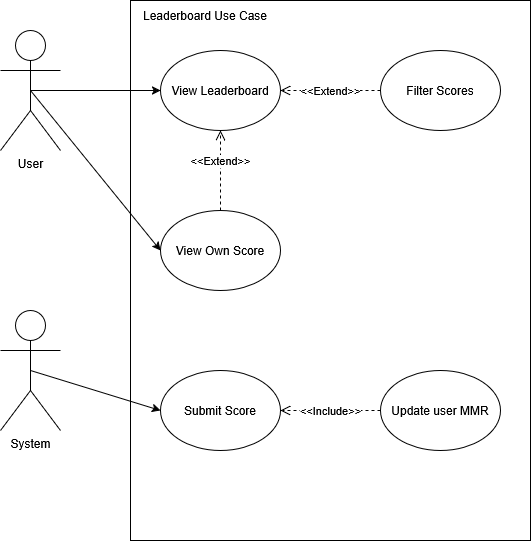

The diagram above was exported from draw.io. Its source (the exported page's mxGraphModel, read from the mxfile embedded in the PNG):
<mxGraphModel dx="1426" dy="751" grid="1" gridSize="10" guides="1" tooltips="1" connect="1" arrows="1" fold="1" page="1" pageScale="1" pageWidth="850" pageHeight="1100" math="0" shadow="0">
  <root>
    <mxCell id="0" />
    <mxCell id="1" parent="0" />
    <mxCell id="dFX6Elm-UWlBs025NXZ5-1" parent="1" style="shape=umlActor;verticalLabelPosition=bottom;verticalAlign=top;html=1;" value="User" vertex="1">
      <mxGeometry height="120" width="60" x="100" y="120" as="geometry" />
    </mxCell>
    <mxCell id="dFX6Elm-UWlBs025NXZ5-6" parent="1" style="shape=umlActor;verticalLabelPosition=bottom;verticalAlign=top;html=1;" value="System" vertex="1">
      <mxGeometry height="120" width="60" x="100" y="400" as="geometry" />
    </mxCell>
    <mxCell id="dFX6Elm-UWlBs025NXZ5-10" parent="1" style="rounded=0;whiteSpace=wrap;html=1;" value="" vertex="1">
      <mxGeometry height="540" width="400" x="230" y="90" as="geometry" />
    </mxCell>
    <mxCell id="dFX6Elm-UWlBs025NXZ5-14" parent="1" style="text;html=1;whiteSpace=wrap;strokeColor=none;fillColor=none;align=center;verticalAlign=middle;rounded=0;" value="Leaderboard Use Case" vertex="1">
      <mxGeometry height="30" width="150" x="230" y="90" as="geometry" />
    </mxCell>
    <mxCell id="dFX6Elm-UWlBs025NXZ5-15" parent="1" style="ellipse;whiteSpace=wrap;html=1;" value="View Leaderboard" vertex="1">
      <mxGeometry height="80" width="120" x="260" y="140" as="geometry" />
    </mxCell>
    <mxCell id="dFX6Elm-UWlBs025NXZ5-16" parent="1" style="ellipse;whiteSpace=wrap;html=1;" value="View Own Score" vertex="1">
      <mxGeometry height="80" width="120" x="260" y="300" as="geometry" />
    </mxCell>
    <mxCell id="dFX6Elm-UWlBs025NXZ5-17" parent="1" style="ellipse;whiteSpace=wrap;html=1;" value="Filter Scores" vertex="1">
      <mxGeometry height="80" width="120" x="480" y="140" as="geometry" />
    </mxCell>
    <mxCell id="dFX6Elm-UWlBs025NXZ5-20" edge="1" parent="1" source="dFX6Elm-UWlBs025NXZ5-16" style="html=1;verticalAlign=bottom;endArrow=open;dashed=1;endSize=8;curved=0;rounded=0;entryX=0.5;entryY=1;entryDx=0;entryDy=0;exitX=0.5;exitY=0;exitDx=0;exitDy=0;" target="dFX6Elm-UWlBs025NXZ5-15" value="&amp;lt;&amp;lt;Extend&amp;gt;&amp;gt;">
      <mxGeometry relative="1" as="geometry">
        <mxPoint x="330" y="270" as="sourcePoint" />
        <mxPoint x="230" y="270" as="targetPoint" />
      </mxGeometry>
    </mxCell>
    <mxCell id="dFX6Elm-UWlBs025NXZ5-21" edge="1" parent="1" source="dFX6Elm-UWlBs025NXZ5-17" style="html=1;verticalAlign=middle;endArrow=open;dashed=1;endSize=8;curved=0;rounded=0;entryX=1;entryY=0.5;entryDx=0;entryDy=0;exitX=0;exitY=0.5;exitDx=0;exitDy=0;labelPosition=center;verticalLabelPosition=middle;align=center;" target="dFX6Elm-UWlBs025NXZ5-15" value="&amp;lt;&amp;lt;Extend&amp;gt;&amp;gt;">
      <mxGeometry relative="1" as="geometry">
        <mxPoint as="offset" />
        <mxPoint x="410" y="380" as="sourcePoint" />
        <mxPoint x="410" y="300" as="targetPoint" />
      </mxGeometry>
    </mxCell>
    <mxCell id="dFX6Elm-UWlBs025NXZ5-22" edge="1" parent="1" style="endArrow=classic;html=1;rounded=0;entryX=0;entryY=0.5;entryDx=0;entryDy=0;" target="dFX6Elm-UWlBs025NXZ5-15" value="">
      <mxGeometry height="50" relative="1" width="50" as="geometry">
        <mxPoint x="130" y="180" as="sourcePoint" />
        <mxPoint x="180" y="130" as="targetPoint" />
      </mxGeometry>
    </mxCell>
    <mxCell id="dFX6Elm-UWlBs025NXZ5-23" edge="1" parent="1" style="endArrow=classic;html=1;rounded=0;entryX=0;entryY=0.5;entryDx=0;entryDy=0;" target="dFX6Elm-UWlBs025NXZ5-16" value="">
      <mxGeometry height="50" relative="1" width="50" as="geometry">
        <mxPoint x="130" y="180" as="sourcePoint" />
        <mxPoint x="180" y="130" as="targetPoint" />
      </mxGeometry>
    </mxCell>
    <mxCell id="dFX6Elm-UWlBs025NXZ5-24" parent="1" style="ellipse;whiteSpace=wrap;html=1;" value="Submit Score" vertex="1">
      <mxGeometry height="80" width="120" x="260" y="460" as="geometry" />
    </mxCell>
    <mxCell id="dFX6Elm-UWlBs025NXZ5-25" parent="1" style="ellipse;whiteSpace=wrap;html=1;" value="Update user MMR" vertex="1">
      <mxGeometry height="80" width="120" x="480" y="460" as="geometry" />
    </mxCell>
    <mxCell id="dFX6Elm-UWlBs025NXZ5-26" edge="1" parent="1" source="dFX6Elm-UWlBs025NXZ5-25" style="html=1;verticalAlign=middle;endArrow=open;dashed=1;endSize=8;curved=0;rounded=0;labelPosition=center;verticalLabelPosition=middle;align=center;entryX=1;entryY=0.5;entryDx=0;entryDy=0;exitX=0;exitY=0.5;exitDx=0;exitDy=0;" target="dFX6Elm-UWlBs025NXZ5-24" value="&amp;lt;&amp;lt;Include&amp;gt;&amp;gt;">
      <mxGeometry relative="1" as="geometry">
        <mxPoint as="offset" />
        <mxPoint x="540" y="460" as="sourcePoint" />
        <mxPoint x="440" y="460" as="targetPoint" />
      </mxGeometry>
    </mxCell>
    <mxCell id="dFX6Elm-UWlBs025NXZ5-27" edge="1" parent="1" style="endArrow=classic;html=1;rounded=0;entryX=0;entryY=0.5;entryDx=0;entryDy=0;" target="dFX6Elm-UWlBs025NXZ5-24" value="">
      <mxGeometry height="50" relative="1" width="50" as="geometry">
        <mxPoint x="130" y="460" as="sourcePoint" />
        <mxPoint x="180" y="410" as="targetPoint" />
      </mxGeometry>
    </mxCell>
  </root>
</mxGraphModel>